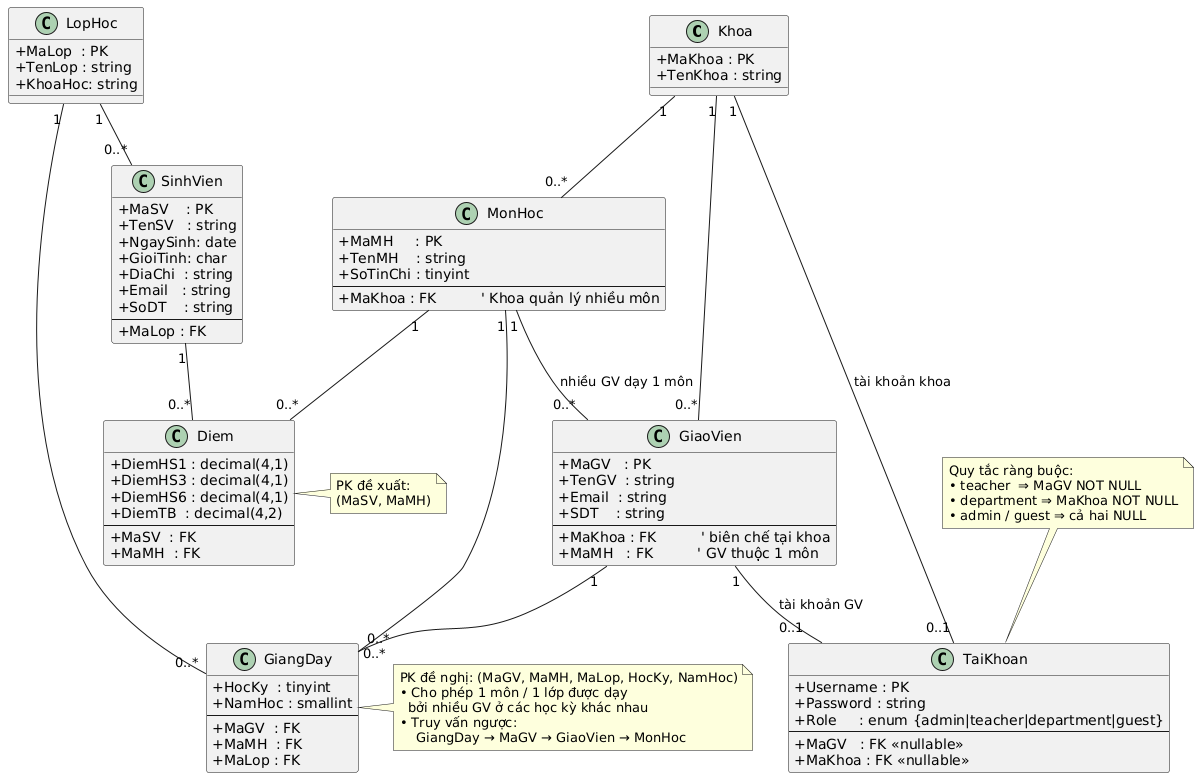

The diagram above was rendered by PlantUML. Its source (embedded in the PNG):
@startuml
skinparam classAttributeIconSize 0

'────────────────────────  LỚP & THUỘC TÍNH  ────────────────────────
class Khoa {
  +MaKhoa : PK
  +TenKhoa : string
}

class MonHoc {
  +MaMH     : PK
  +TenMH    : string
  +SoTinChi : tinyint
  --
  +MaKhoa : FK          ' Khoa quản lý nhiều môn
}

class GiaoVien {
  +MaGV   : PK
  +TenGV  : string
  +Email  : string
  +SDT    : string
  --
  +MaKhoa : FK          ' biên chế tại khoa
  +MaMH   : FK          ' GV thuộc 1 môn
}

class LopHoc {
  +MaLop  : PK
  +TenLop : string
  +KhoaHoc: string
}

class SinhVien {
  +MaSV    : PK
  +TenSV   : string
  +NgaySinh: date
  +GioiTinh: char
  +DiaChi  : string
  +Email   : string
  +SoDT    : string
  --
  +MaLop : FK
}

class GiangDay {
  +HocKy  : tinyint
  +NamHoc : smallint
  --
  +MaGV  : FK
  +MaMH  : FK
  +MaLop : FK
}

class TaiKhoan {
  +Username : PK
  +Password : string
  +Role     : enum {admin|teacher|department|guest}
  --
  +MaGV   : FK <<nullable>>
  +MaKhoa : FK <<nullable>>
}
class Diem {
  +DiemHS1 : decimal(4,1)
  +DiemHS3 : decimal(4,1)
  +DiemHS6 : decimal(4,1)
  +DiemTB  : decimal(4,2)
  --
  +MaSV  : FK
  +MaMH  : FK
}

'────────────────────────  QUAN HỆ  ────────────────────────
Khoa    "1" -- "0..*"  MonHoc
Khoa    "1" -- "0..*"  GiaoVien
Khoa    "1" -- "0..1"  TaiKhoan      : tài khoản khoa

MonHoc  "1" -- "0..*"  GiaoVien      : nhiều GV dạy 1 môn

'  Lớp ↔ Sinh viên
LopHoc  "1" -- "0..*"  SinhVien

'  Giảng dạy kết hợp GV + Môn + Lớp
GiaoVien "1" -- "0..*" GiangDay
MonHoc   "1" -- "0..*" GiangDay
LopHoc   "1" -- "0..*" GiangDay

'  Tài khoản giáo viên
GiaoVien "1" -- "0..1" TaiKhoan      : tài khoản GV

SinhVien "1" -- "0..*" Diem
MonHoc   "1" -- "0..*" Diem

'────────────────────────  GHI CHÚ  ────────────────────────
note right of GiangDay
  PK đề nghị: (MaGV, MaMH, MaLop, HocKy, NamHoc)
  • Cho phép 1 môn / 1 lớp được dạy
    bởi nhiều GV ở các học kỳ khác nhau
  • Truy vấn ngược:
      GiangDay → MaGV → GiaoVien → MonHoc
end note

note right of Diem
  PK đề xuất:
  (MaSV, MaMH)
end note

note "Quy tắc ràng buộc:\n• teacher  ⇒ MaGV NOT NULL\n• department ⇒ MaKhoa NOT NULL\n• admin / guest ⇒ cả hai NULL" as N1
N1 .. TaiKhoan
@enduml